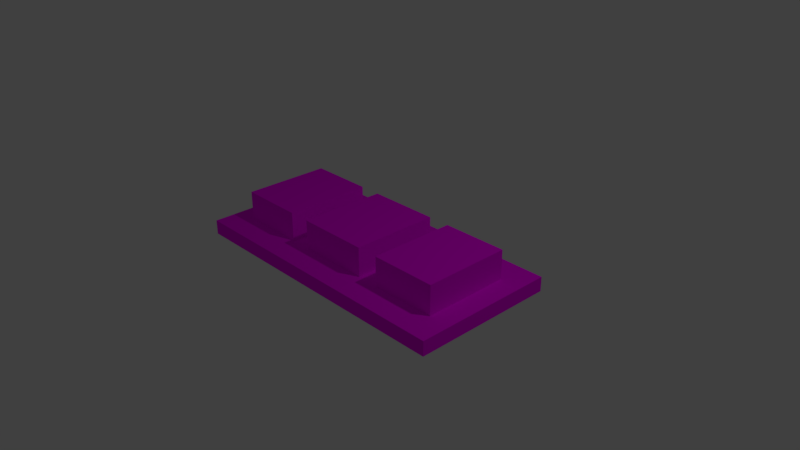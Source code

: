 # Source: Goal.blend  (saved by Blender 2.79.0; exported with 4.5.12 LTS)
import bpy
from mathutils import Matrix  # noqa: F401  (used for matrix-valued properties, if any)

bpy.ops.wm.read_factory_settings(use_empty=True)
scene = bpy.context.scene
scene.name = 'Scene'

# ---- collections
col_collection_1 = bpy.data.collections.new('Collection 1'); scene.collection.children.link(col_collection_1)

# ---- images (referenced by path relative to the original .blend; pixels are not part of the script)
import os
ASSET_DIR = os.environ.get("B2B_ASSET_DIR", "")  # directory of the original .blend (textures are referenced by path, not embedded)
HERE = os.path.dirname(os.path.abspath(__file__))  # packed textures are extracted next to this script under _unpacked/

def load_image(name, relpath, width, height, colorspace="sRGB"):
    """Load a texture the original file referenced (path relative to the .blend, or extracted next to this script)."""
    p = next((c for c in (os.path.join(HERE, relpath), os.path.join(ASSET_DIR, relpath)) if relpath and os.path.exists(c)), "")
    if p:
        img = bpy.data.images.load(p, check_existing=True)
        img.name = name
    else:  # same state as the original file: an image datablock whose file is absent (Cycles renders it pink)
        img = bpy.data.images.new(name, width, height)
        img.source = "FILE"
        img.filepath = "//" + (relpath or name)
    img.colorspace_settings.name = colorspace
    return img
img_goal_psd = load_image('Goal.psd', 'Textures/Goal.psd', 1024, 1024, 'sRGB')

# ---- materials (node trees are filled in below, after node groups)
mat_goal = bpy.data.materials.new('Goal')
mat_goal.alpha_threshold = 0.0
mat_goal.roughness = 0.5
mat_goal.line_color = (0.0, 0.0, 0.0, 1.0)

# ---- material node trees
mat_goal.use_nodes = True; mat_goal.node_tree.nodes.clear()
_N = mat_goal.node_tree.nodes; _L = mat_goal.node_tree.links
n0 = _N.new('ShaderNodeOutputMaterial'); n0.name = 'Material Output'; n0.location = (300, 300)
n1 = _N.new('ShaderNodeBsdfDiffuse'); n1.name = 'Diffuse BSDF'; n1.location = (10, 300)
n2 = _N.new('ShaderNodeTexImage'); n2.name = 'Image Texture'; n2.location = (-180, 300)
n2.width = 140
n2.image = img_goal_psd
_L.new(n1.outputs[0], n0.inputs[0])
_L.new(n2.outputs[0], n1.inputs[0])
n0.is_active_output = True

# ---- world
world_world = bpy.data.worlds.new('World'); scene.world = world_world
world_world.color = (0.05088, 0.05088, 0.05088)
world_world.use_sun_shadow = False
world_world.sun_shadow_jitter_overblur = 0.0
world_world.cycles.sampling_method = 'MANUAL'

# ---- cameras
cam_camera = bpy.data.cameras.new('Camera')
cam_camera.clip_end = 100.0
cam_camera.lens = 35.0
cam_camera.sensor_width = 32.0
cam_camera.sensor_height = 18.0
cam_camera.ortho_scale = 7.314
cam_camera.dof.focus_distance = 0.0

# ---- lights
light_lamp = bpy.data.lights.new('Lamp', 'POINT')
light_lamp.transmission_factor = 0.0
light_lamp.cutoff_distance = 30.0
light_lamp.energy = 100.0
light_lamp.shadow_buffer_clip_start = 1.001
light_lamp.shadow_soft_size = 0.1
light_lamp.shadow_maximum_resolution = 0.006
light_lamp.use_absolute_resolution = True

# ---- meshes
me_cube = bpy.data.meshes.new('Cube')
me_cube.from_pydata([(2.0, -1.0, -0.1), (-2.0, -1.0, -0.1), (-2.0, 1.0, -0.1), (2.0, -1.0, 0.1), (-2.0, -1.0, 0.1), (-2.0, 1.0, 0.1), (-1.7, 1.0, -0.1), (-1.7, -1.0, -0.1), (-1.7, 1.0, 0.1), (-1.7, -1.0, 0.1), (-0.8, 1.0, -0.1), (-0.8, -1.0, -0.1), (-0.8, 1.0, 0.1), (-0.8, -1.0, 0.1), (2.0, 1.0, -0.1), (2.0, 1.0, 0.1), (1.7, 1.0, -0.1), (1.7, -1.0, -0.1), (1.7, 1.0, 0.1), (1.7, -1.0, 0.1), (0.8, 1.0, -0.1), (0.8, -1.0, -0.1), (0.8, 1.0, 0.1), (0.8, -1.0, 0.1), (-0.5, 1.0, -0.1), (-0.5, -1.0, -0.1), (-0.5, 1.0, 0.1), (-0.5, -1.0, 0.1), (0.5, 1.0, -0.1), (0.5, -1.0, -0.1), (0.5, 1.0, 0.1), (0.5, -1.0, 0.1), (-2.0, 0.6, -0.1), (2.0, 0.6, 0.1), (-2.0, 0.6, 0.1), (-1.7, 0.6, 0.1), (-1.7, 0.6, -0.1), (-0.8, 0.6, -0.1), (-0.8, 0.6, 0.1), (2.0, 0.6, -0.1), (1.7, 0.6, 0.1), (1.7, 0.6, -0.1), (0.8, 0.6, 0.1), (0.8, 0.6, -0.1), (-0.5, 0.6, 0.1), (-0.5, 0.6, -0.1), (0.5, 0.6, -0.1), (0.5, 0.6, 0.1), (2.0, -0.6, -0.1), (2.0, -0.6, 0.1), (-1.7, -0.6, 0.1), (-0.8, -0.6, 0.1), (1.7, -0.6, 0.1), (0.8, -0.6, 0.1), (-0.5, -0.6, 0.1), (0.5, -0.6, 0.1), (-2.0, -0.6, -0.1), (-2.0, -0.6, 0.1), (-1.7, -0.6, -0.1), (-0.8, -0.6, -0.1), (1.7, -0.6, -0.1), (0.8, -0.6, -0.1), (-0.5, -0.6, -0.1), (0.5, -0.6, -0.1), (-0.5, 0.6, 0.5), (0.5, 0.6, 0.5), (0.8, 0.6, 0.5), (1.7, 0.6, 0.5), (-1.7, 0.6, 0.5), (-0.8, 0.6, 0.5), (-1.7, -0.6, 0.5), (-0.8, -0.6, 0.5), (1.7, -0.6, 0.5), (0.8, -0.6, 0.5), (-0.5, -0.6, 0.5), (0.5, -0.6, 0.5)], [], [(58, 7, 1, 56), (50, 57, 4, 9), (48, 49, 3, 0), (7, 9, 4, 1), (32, 34, 5, 2), (8, 6, 2, 5), (12, 10, 6, 8), (11, 13, 9, 7), (51, 50, 9, 13), (59, 11, 7, 58), (62, 25, 11, 59), (54, 51, 13, 27), (25, 27, 13, 11), (26, 24, 10, 12), (15, 14, 16, 18), (0, 3, 19, 17), (49, 52, 19, 3), (48, 0, 17, 60), (18, 16, 20, 22), (17, 19, 23, 21), (52, 53, 23, 19), (60, 17, 21, 61), (30, 28, 24, 26), (29, 31, 27, 25), (55, 54, 27, 31), (63, 29, 25, 62), (61, 21, 29, 63), (53, 55, 31, 23), (21, 23, 31, 29), (22, 20, 28, 30), (22, 30, 47, 42), (20, 43, 46, 28), (28, 46, 45, 24), (30, 26, 44, 47), (16, 41, 43, 20), (18, 22, 42, 40), (14, 39, 41, 16), (15, 18, 40, 33), (26, 12, 38, 44), (24, 45, 37, 10), (10, 37, 36, 6), (12, 8, 35, 38), (56, 57, 34, 32), (14, 15, 33, 39), (8, 5, 34, 35), (6, 36, 32, 2), (1, 4, 57, 56), (42, 47, 55, 53), (43, 61, 63, 46), (46, 63, 62, 45), (42, 53, 73, 66), (41, 60, 61, 43), (53, 52, 72, 73), (39, 48, 60, 41), (33, 40, 52, 49), (44, 38, 51, 54), (45, 62, 59, 37), (37, 59, 58, 36), (52, 40, 67, 72), (39, 33, 49, 48), (35, 34, 57, 50), (36, 58, 56, 32), (65, 64, 74, 75), (67, 66, 73, 72), (69, 68, 70, 71), (35, 50, 70, 68), (50, 51, 71, 70), (40, 42, 66, 67), (44, 54, 74, 64), (54, 55, 75, 74), (51, 38, 69, 71), (47, 44, 64, 65), (55, 47, 65, 75), (38, 35, 68, 69)])
_uv = me_cube.uv_layers.new(name='UVMap')
_uv.uv.foreach_set('vector', [0.2876, 0.2251, 0.2876, 0.2751, 0.2501, 0.2751, 0.2501, 0.2251, 0.2876, 0.35, 0.2501, 0.35, 0.2501, 0.3001, 0.2876, 0.3001, 0.7999, 0.2751, 0.7999, 0.3001, 0.7499, 0.3001, 0.7499, 0.2751, 0.2876, 0.2751, 0.2876, 0.3001, 0.2501, 0.3001, 0.2501, 0.2751, 0.05013, 0.2751, 0.05013, 0.3001, 0.0001439, 0.3001, 0.0001439, 0.2751, 0.2876, 0.000144, 0.2876, 0.02514, 0.2501, 0.02514, 0.2501, 0.0001439, 0.4, 0.0001441, 0.4, 0.02514, 0.2876, 0.02514, 0.2876, 0.000144, 0.4, 0.2751, 0.4, 0.3001, 0.2876, 0.3001, 0.2876, 0.2751, 0.4, 0.35, 0.2876, 0.35, 0.2876, 0.3001, 0.4, 0.3001, 0.4, 0.2251, 0.4, 0.2751, 0.2876, 0.2751, 0.2876, 0.2251, 0.4375, 0.2251, 0.4375, 0.2751, 0.4, 0.2751, 0.4, 0.2251, 0.4375, 0.35, 0.4, 0.35, 0.4, 0.3001, 0.4375, 0.3001, 0.4375, 0.2751, 0.4375, 0.3001, 0.4, 0.3001, 0.4, 0.2751, 0.4375, 0.0001441, 0.4375, 0.02514, 0.4, 0.02514, 0.4, 0.0001441, 0.7499, 0.0001441, 0.7499, 0.02514, 0.7124, 0.02514, 0.7124, 0.0001441, 0.7499, 0.2751, 0.7499, 0.3001, 0.7124, 0.3001, 0.7124, 0.2751, 0.7499, 0.35, 0.7124, 0.35, 0.7124, 0.3001, 0.7499, 0.3001, 0.7499, 0.2251, 0.7499, 0.2751, 0.7124, 0.2751, 0.7124, 0.2251, 0.7124, 0.0001441, 0.7124, 0.02514, 0.6, 0.02514, 0.6, 0.0001441, 0.7124, 0.2751, 0.7124, 0.3001, 0.6, 0.3001, 0.6, 0.2751, 0.7124, 0.35, 0.6, 0.35, 0.6, 0.3001, 0.7124, 0.3001, 0.7124, 0.2251, 0.7124, 0.2751, 0.6, 0.2751, 0.6, 0.2251, 0.5625, 0.0001441, 0.5625, 0.02514, 0.4375, 0.02514, 0.4375, 0.0001441, 0.5625, 0.2751, 0.5625, 0.3001, 0.4375, 0.3001, 0.4375, 0.2751, 0.5625, 0.35, 0.4375, 0.35, 0.4375, 0.3001, 0.5625, 0.3001, 0.5625, 0.2251, 0.5625, 0.2751, 0.4375, 0.2751, 0.4375, 0.2251, 0.6, 0.2251, 0.6, 0.2751, 0.5625, 0.2751, 0.5625, 0.2251, 0.6, 0.35, 0.5625, 0.35, 0.5625, 0.3001, 0.6, 0.3001, 0.6, 0.2751, 0.6, 0.3001, 0.5625, 0.3001, 0.5625, 0.2751, 0.6, 0.0001441, 0.6, 0.02514, 0.5625, 0.02514, 0.5625, 0.0001441, 0.6, 0.55, 0.5625, 0.55, 0.5625, 0.5, 0.6, 0.5, 0.6, 0.02514, 0.6, 0.07512, 0.5625, 0.07512, 0.5625, 0.02514, 0.5625, 0.02514, 0.5625, 0.07512, 0.4375, 0.07512, 0.4375, 0.02514, 0.5625, 0.55, 0.4375, 0.55, 0.4375, 0.5, 0.5625, 0.5, 0.7124, 0.02514, 0.7124, 0.07512, 0.6, 0.07512, 0.6, 0.02514, 0.7124, 0.55, 0.6, 0.55, 0.6, 0.5, 0.7124, 0.5, 0.7499, 0.02514, 0.7499, 0.07512, 0.7124, 0.07512, 0.7124, 0.02514, 0.7499, 0.55, 0.7124, 0.55, 0.7124, 0.5, 0.7499, 0.5, 0.4375, 0.55, 0.4, 0.55, 0.4, 0.5, 0.4375, 0.5, 0.4375, 0.02514, 0.4375, 0.07512, 0.4, 0.07512, 0.4, 0.02514, 0.4, 0.02514, 0.4, 0.07512, 0.2876, 0.07512, 0.2876, 0.02514, 0.4, 0.55, 0.2876, 0.55, 0.2876, 0.5, 0.4, 0.5, 0.2001, 0.2751, 0.2001, 0.3001, 0.05013, 0.3001, 0.05013, 0.2751, 0.9999, 0.2751, 0.9999, 0.3001, 0.9499, 0.3001, 0.9499, 0.2751, 0.2876, 0.55, 0.2501, 0.55, 0.2501, 0.5, 0.2876, 0.5, 0.2876, 0.02514, 0.2876, 0.07512, 0.2501, 0.07512, 0.2501, 0.02514, 0.2501, 0.2751, 0.2501, 0.3001, 0.2001, 0.3001, 0.2001, 0.2751, 0.6, 0.5, 0.5625, 0.5, 0.5625, 0.35, 0.6, 0.35, 0.6, 0.07512, 0.6, 0.2251, 0.5625, 0.2251, 0.5625, 0.07512, 0.5625, 0.07512, 0.5625, 0.2251, 0.4375, 0.2251, 0.4375, 0.07512, 0.7532, 0.8562, 0.7532, 0.7063, 0.8031, 0.7063, 0.8031, 0.8562, 0.7124, 0.07512, 0.7124, 0.2251, 0.6, 0.2251, 0.6, 0.07512, 0.8031, 0.6563, 0.9156, 0.6563, 0.9156, 0.7063, 0.8031, 0.7063, 0.7499, 0.07512, 0.7499, 0.2251, 0.7124, 0.2251, 0.7124, 0.07512, 0.7499, 0.5, 0.7124, 0.5, 0.7124, 0.35, 0.7499, 0.35, 0.4375, 0.5, 0.4, 0.5, 0.4, 0.35, 0.4375, 0.35, 0.4375, 0.07512, 0.4375, 0.2251, 0.4, 0.2251, 0.4, 0.07512, 0.4, 0.07512, 0.4, 0.2251, 0.2876, 0.2251, 0.2876, 0.07512, 0.9656, 0.7063, 0.9656, 0.8562, 0.9156, 0.8562, 0.9156, 0.7063, 0.9499, 0.2751, 0.9499, 0.3001, 0.7999, 0.3001, 0.7999, 0.2751, 0.2876, 0.5, 0.2501, 0.5, 0.2501, 0.35, 0.2876, 0.35, 0.2876, 0.07512, 0.2876, 0.2251, 0.2501, 0.2251, 0.2501, 0.07512, 0.2187, 0.8562, 0.09377, 0.8562, 0.09377, 0.7063, 0.2187, 0.7063, 0.9156, 0.8562, 0.8031, 0.8562, 0.8031, 0.7063, 0.9156, 0.7063, 0.5562, 0.8562, 0.4438, 0.8562, 0.4438, 0.7063, 0.5562, 0.7063, 0.3938, 0.8562, 0.3938, 0.7063, 0.4438, 0.7063, 0.4438, 0.8562, 0.4438, 0.6563, 0.5562, 0.6563, 0.5562, 0.7063, 0.4438, 0.7063, 0.9156, 0.9062, 0.8031, 0.9062, 0.8031, 0.8562, 0.9156, 0.8562, 0.04378, 0.8562, 0.04378, 0.7063, 0.09377, 0.7063, 0.09377, 0.8562, 0.09377, 0.6563, 0.2187, 0.6563, 0.2187, 0.7063, 0.09377, 0.7063, 0.6062, 0.7063, 0.6062, 0.8562, 0.5562, 0.8562, 0.5562, 0.7063, 0.2187, 0.9062, 0.09377, 0.9062, 0.09377, 0.8562, 0.2187, 0.8562, 0.2687, 0.7063, 0.2687, 0.8562, 0.2187, 0.8562, 0.2187, 0.7063, 0.5562, 0.9062, 0.4438, 0.9062, 0.4438, 0.8562, 0.5562, 0.8562])
me_cube.materials.append(mat_goal)
me_cube.use_remesh_preserve_volume = False
me_cube.use_remesh_preserve_attributes = False
me_cube.use_mirror_vertex_groups = False
me_cube.update()

# ---- objects
ob_goal = bpy.data.objects.new('Goal', me_cube)
ob_lamp = bpy.data.objects.new('Lamp', light_lamp)
ob_camera = bpy.data.objects.new('Camera', cam_camera)

# ---- transforms, parenting, visibility, modifiers, constraints
ob_goal.location = (0.0, 0.0, 0.0)
ob_goal.lock_rotations_4d = False
ob_goal.empty_display_type = 'ARROWS'
ob_goal.lineart.crease_threshold = 0.0
ob_lamp.location = (4.076, 1.005, 5.904)
ob_lamp.rotation_euler = (0.6503, 0.05522, 1.866)
ob_lamp.lock_rotations_4d = False
ob_lamp.empty_display_type = 'ARROWS'
ob_lamp.color = (0.0, 0.0, 0.0, 0.0)
ob_lamp.lineart.crease_threshold = 0.0
ob_camera.location = (7.481, -6.508, 5.344)
ob_camera.rotation_euler = (1.109, 0.0, 0.8149)
ob_camera.lock_rotations_4d = False
ob_camera.empty_display_type = 'ARROWS'
ob_camera.color = (0.0, 0.0, 0.0, 0.0)
ob_camera.display_type = 'WIRE'
ob_camera.lineart.crease_threshold = 0.0

# ---- collection membership
col_collection_1.objects.link(ob_goal)
col_collection_1.objects.link(ob_lamp)
col_collection_1.objects.link(ob_camera)

# ---- scene / render settings (as saved in the file)
scene.camera = ob_camera
scene.frame_start = 1; scene.frame_end = 250; scene.frame_set(1)
scene.render.engine = 'CYCLES'
scene.render.resolution_percentage = 50
scene.render.dither_intensity = 0.0
scene.cycles.use_denoising = False
scene.cycles.samples = 128
scene.cycles.sampling_pattern = 'TABULATED_SOBOL'
scene.cycles.use_adaptive_sampling = False
scene.cycles.use_light_tree = False
scene.cycles.blur_glossy = 0.0
scene.cycles.sample_clamp_indirect = 0.0
scene.view_settings.view_transform = 'Standard'
bpy.context.view_layer.update()

